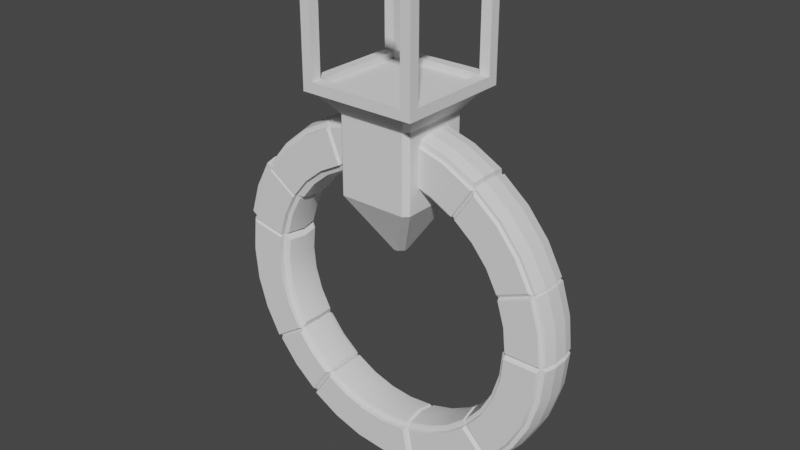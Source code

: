# Source: Lvl2Enemy.blend  (saved by Blender 3.0.42; exported with 4.5.12 LTS)
import bpy
from mathutils import Matrix  # noqa: F401  (used for matrix-valued properties, if any)

bpy.ops.wm.read_factory_settings(use_empty=True)
scene = bpy.context.scene
scene.name = 'Scene'

# ---- collections
col_collection = bpy.data.collections.new('Collection'); scene.collection.children.link(col_collection)

# ---- node groups
ng_auto_smooth = bpy.data.node_groups.new('Auto Smooth', 'GeometryNodeTree')
_s = ng_auto_smooth.interface.new_socket(name='Geometry', in_out='OUTPUT', socket_type='NodeSocketGeometry')
_s = ng_auto_smooth.interface.new_socket(name='Geometry', in_out='INPUT', socket_type='NodeSocketGeometry')
_s = ng_auto_smooth.interface.new_socket(name='Angle', in_out='INPUT', socket_type='NodeSocketFloat')
_s.subtype = 'ANGLE'
_s.min_value = 0.0
_s.max_value = 3.142
ng_auto_smooth.is_modifier = True
_N = ng_auto_smooth.nodes; _L = ng_auto_smooth.links
n0 = _N.new('NodeGroupOutput'); n0.name = 'Group Output'; n0.location = (480, -100)
n1 = _N.new('NodeGroupInput'); n1.name = 'Group Input'; n1.location = (-420, -300)
n2 = _N.new('NodeGroupInput'); n2.name = 'Group Input.001'; n2.location = (-60, -100)
n3 = _N.new('GeometryNodeSetShadeSmooth'); n3.name = 'Set Shade Smooth'; n3.location = (120, -100)
n3.domain = 'EDGE'
n4 = _N.new('GeometryNodeSetShadeSmooth'); n4.name = 'Set Shade Smooth.001'; n4.location = (300, -100)
n5 = _N.new('GeometryNodeInputMeshEdgeAngle'); n5.name = 'Edge Angle'; n5.location = (-420, -220)
n6 = _N.new('GeometryNodeInputEdgeSmooth'); n6.name = 'Is Edge Smooth'; n6.location = (-60, -160)
n7 = _N.new('GeometryNodeInputShadeSmooth'); n7.name = 'Is Face Smooth'; n7.location = (-240, -340)
n8 = _N.new('FunctionNodeBooleanMath'); n8.name = 'Boolean Math'; n8.location = (-60, -220)
n9 = _N.new('FunctionNodeCompare'); n9.name = 'Compare'; n9.location = (-240, -180)
n9.operation = 'LESS_EQUAL'
_L.new(n5.outputs[0], n9.inputs[0])
_L.new(n4.outputs[0], n0.inputs[0])
_L.new(n1.outputs[1], n9.inputs[1])
_L.new(n9.outputs[0], n8.inputs[0])
_L.new(n7.outputs[0], n8.inputs[1])
_L.new(n2.outputs[0], n3.inputs[0])
_L.new(n6.outputs[0], n3.inputs[1])
_L.new(n3.outputs[0], n4.inputs[0])
_L.new(n8.outputs[0], n3.inputs[2])
n0.is_active_output = True

# ---- world
world_world = bpy.data.worlds.new('World'); scene.world = world_world
world_world.use_nodes = True; world_world.node_tree.nodes.clear()
_N = world_world.node_tree.nodes; _L = world_world.node_tree.links
n0 = _N.new('ShaderNodeOutputWorld'); n0.name = 'World Output'; n0.location = (300, 300)
n1 = _N.new('ShaderNodeBackground'); n1.name = 'Background'; n1.location = (10, 300)
n1.inputs[0].default_value = (0.05088, 0.05088, 0.05088, 1.0)
_L.new(n1.outputs[0], n0.inputs[0])
n0.is_active_output = True
world_world.color = (0.05088, 0.05088, 0.05088)
world_world.use_sun_shadow = False
world_world.sun_shadow_jitter_overblur = 0.0

# ---- meshes
me_cube = bpy.data.meshes.new('Cube')
me_cube.from_pydata([(-1.0, -0.8691, -1.0), (-0.8691, -1.0, -1.0), (-0.869, -1.0, 1.0), (-1.0, -0.869, 1.0), (-0.8691, 1.0, -1.0), (-1.0, 0.8691, -1.0), (-1.0, 0.869, 1.0), (-0.869, 1.0, 1.0), (0.8691, -1.0, -1.0), (1.0, -0.8691, -1.0), (1.0, -0.869, 1.0), (0.869, -1.0, 1.0), (1.0, 0.8691, -1.0), (0.8691, 1.0, -1.0), (0.869, 1.0, 1.0), (1.0, 0.869, 1.0), (-1.211, -1.342, 1.429), (-1.342, -1.211, 1.429), (-1.342, 1.211, 1.429), (-1.211, 1.342, 1.429), (1.211, 1.342, 1.429), (1.342, 1.211, 1.429), (1.342, -1.211, 1.429), (1.211, -1.342, 1.429), (-1.263, -1.132, 1.642), (-1.132, -1.263, 1.642), (-1.132, 1.263, 1.642), (-1.263, 1.132, 1.642), (1.263, 1.132, 1.642), (1.132, 1.263, 1.642), (1.132, -1.263, 1.642), (1.263, -1.132, 1.642), (-0.177, 0.04587, -2.472), (-0.04587, 0.177, -2.472), (-0.04587, -0.177, -2.472), (-0.177, -0.04587, -2.472), (0.04587, 0.177, -2.472), (0.177, 0.04587, -2.472), (0.177, -0.04587, -2.472), (0.04587, -0.177, -2.472)], [], [(8, 11, 2, 1), (4, 13, 36, 33), (10, 15, 21, 22), (8, 1, 34, 39), (14, 7, 19, 20), (2, 11, 23, 16), (22, 21, 28, 31), (4, 7, 14, 13), (12, 9, 38, 37), (18, 17, 24, 27), (32, 33, 36, 37, 38, 39, 34, 35), (28, 29, 26, 27, 24, 25, 30, 31), (16, 23, 30, 25), (20, 19, 26, 29), (0, 3, 6, 5), (12, 15, 10, 9), (6, 3, 17, 18), (1, 2, 3, 0), (7, 4, 5, 6), (15, 12, 13, 14), (11, 8, 9, 10), (2, 16, 17, 3), (19, 7, 6, 18), (10, 22, 23, 11), (21, 15, 14, 20), (18, 27, 26, 19), (28, 21, 20, 29), (30, 23, 22, 31), (16, 25, 24, 17), (12, 37, 36, 13), (32, 5, 4, 33), (34, 1, 0, 35), (8, 39, 38, 9), (0, 5, 32, 35)])
_uv = me_cube.uv_layers.new(name='UVMap')
_uv.uv.foreach_set('vector', [0.375, 0.7664, 0.625, 0.7664, 0.625, 0.9836, 0.375, 0.9836, 0.375, 0.2664, 0.375, 0.4836, 0.375, 0.4074, 0.375, 0.3426, 0.625, 0.7336, 0.625, 0.5164, 0.625, 0.5122, 0.625, 0.7378, 0.375, 0.7664, 0.375, 0.9836, 0.375, 0.9074, 0.375, 0.8426, 0.625, 0.4836, 0.625, 0.2664, 0.625, 0.2622, 0.625, 0.4878, 0.625, 0.9836, 0.625, 0.7664, 0.625, 0.7622, 0.625, 0.9878, 0.625, 0.7378, 0.625, 0.5122, 0.625, 0.513, 0.625, 0.737, 0.375, 0.2664, 0.625, 0.2664, 0.625, 0.4836, 0.375, 0.4836, 0.375, 0.5164, 0.375, 0.7336, 0.375, 0.6574, 0.375, 0.5926, 0.625, 0.2378, 0.625, 0.01223, 0.625, 0.01298, 0.625, 0.237, 0.125, 0.5926, 0.2176, 0.5, 0.2824, 0.5, 0.375, 0.5926, 0.375, 0.6574, 0.2824, 0.75, 0.2176, 0.75, 0.125, 0.6574, 0.625, 0.513, 0.638, 0.5, 0.862, 0.5, 0.875, 0.513, 0.875, 0.737, 0.862, 0.75, 0.638, 0.75, 0.625, 0.737, 0.625, 0.9878, 0.625, 0.7622, 0.625, 0.763, 0.625, 0.987, 0.625, 0.4878, 0.625, 0.2622, 0.625, 0.263, 0.625, 0.487, 0.375, 0.01637, 0.625, 0.01638, 0.625, 0.2336, 0.375, 0.2336, 0.375, 0.5164, 0.625, 0.5164, 0.625, 0.7336, 0.375, 0.7336, 0.625, 0.2336, 0.625, 0.01638, 0.625, 0.01223, 0.625, 0.2378, 0.375, 0.0, 0.625, 0.0, 0.625, 0.01638, 0.375, 0.01637, 0.625, 0.2664, 0.375, 0.2664, 0.375, 0.2336, 0.625, 0.2336, 0.625, 0.5164, 0.375, 0.5164, 0.375, 0.4836, 0.625, 0.4836, 0.625, 0.7664, 0.375, 0.7664, 0.375, 0.7336, 0.625, 0.7336, 0.625, 0.0, 0.625, 0.0, 0.625, 0.01223, 0.625, 0.01638, 0.625, 0.2622, 0.625, 0.2664, 0.625, 0.2336, 0.625, 0.2378, 0.625, 0.7336, 0.625, 0.7378, 0.625, 0.7622, 0.625, 0.7664, 0.625, 0.5122, 0.625, 0.5164, 0.625, 0.4836, 0.625, 0.4878, 0.625, 0.2378, 0.625, 0.237, 0.625, 0.263, 0.625, 0.2622, 0.625, 0.513, 0.625, 0.5122, 0.625, 0.4878, 0.625, 0.487, 0.625, 0.763, 0.625, 0.7622, 0.625, 0.7378, 0.625, 0.737, 0.625, 0.0, 0.625, 0.0, 0.625, 0.01298, 0.625, 0.01223, 0.375, 0.5164, 0.375, 0.5926, 0.375, 0.4074, 0.375, 0.4836, 0.375, 0.1574, 0.375, 0.2336, 0.375, 0.2664, 0.375, 0.3426, 0.375, 0.0, 0.375, 0.0, 0.375, 0.01637, 0.375, 0.0926, 0.375, 0.7664, 0.375, 0.8426, 0.375, 0.6574, 0.375, 0.7336, 0.375, 0.01637, 0.375, 0.2336, 0.375, 0.1574, 0.375, 0.0926])
me_cube.use_remesh_fix_poles = True
me_cube.use_remesh_preserve_attributes = False
me_cube.update()
me_circle_001 = bpy.data.meshes.new('Circle.001')
me_circle_001.from_pydata([(-0.2221, 1.117, -0.05127), (-0.4356, 1.052, -0.05127), (-0.6324, 0.9465, -0.05127), (-0.9465, 0.6324, 0.05127), (-0.9465, 0.6324, -0.05127), (-1.117, 0.2221, -0.05127), (-1.138, -4.079e-08, -0.05127), (-1.117, -0.2221, 0.05127), (-1.117, -0.2221, -0.05127), (-1.052, -0.4356, -0.05127), (-0.9465, -0.6324, -0.05127), (-0.805, -0.805, 0.05127), (-0.805, -0.805, -0.05127), (-0.6324, -0.9465, 0.05127), (-0.6324, -0.9465, -0.05127), (-0.4356, -1.052, -0.05127), (-0.2221, -1.117, -0.05127), (9.794e-08, -1.138, -0.05127), (0.2221, -1.117, -0.05127), (0.4356, -1.052, 0.05127), (0.4356, -1.052, -0.05127), (0.6324, -0.9465, -0.05127), (1.052, -0.4356, -0.05127), (1.117, -0.2221, 0.05127), (1.117, -0.2221, -0.05127), (1.138, 1.939e-08, -0.05127), (1.117, 0.2221, -0.05127), (0.4356, 1.052, -0.05127), (-0.958, 0.6623, -0.05109), (-1.002, 0.6458, 0.04738), (-0.9775, -0.6342, 0.05033), (-0.9775, -0.6342, -0.05122), (-1.082, -0.4394, 0.05033), (-1.082, -0.4394, -0.05122), (-1.146, -0.2279, 0.05033), (-1.146, -0.2279, -0.05122), (-1.167, -0.008008, 0.05033), (-1.167, -0.008008, -0.05122), (-1.146, 0.2119, 0.05033), (-1.146, 0.2119, -0.05122), (-0.667, -0.9638, -0.04541), (-0.83, -0.83, -0.04541), (-0.9638, -0.667, -0.04541), (0.2028, -1.141, 0.04815), (0.2028, -1.141, -0.05108), (-0.01212, -1.162, 0.04815), (-0.01212, -1.162, -0.05108), (-0.227, -1.141, 0.04815), (-0.227, -1.141, -0.05108), (-0.4337, -1.079, 0.04815), (-0.4337, -1.079, -0.05108), (-0.6241, -0.9768, 0.04815), (-0.6241, -0.9768, -0.05108), (0.8127, -0.8295, -0.05025), (0.6427, -0.9691, 0.05083), (0.4487, -1.073, 0.05083), (0.4487, -1.073, -0.05025), (1.16, -0.01951, 0.04926), (1.16, -0.01951, -0.05103), (1.076, -0.4455, 0.04926), (1.076, -0.4455, -0.05103), (0.9728, -0.638, 0.04926), (0.8343, -0.8067, 0.04926), (0.8343, -0.8067, -0.05103), (0.8194, 0.8168, 0.05059), (0.961, 0.6443, 0.05059), (0.961, 0.6443, -0.05196), (1.066, 0.4475, 0.05059), (1.066, 0.4475, -0.05196), (-0.2306, 1.159, 0.04817), (-0.2306, 1.159, -0.0482), (-8.941e-10, 1.12, -0.13), (8.941e-10, 0.88, -0.13), (-0.2185, 1.098, -0.13), (-0.1717, 0.8631, -0.13), (-0.4286, 1.035, -0.13), (-0.3368, 0.813, -0.13), (-0.6222, 0.9312, -0.13), (-0.4889, 0.7317, -0.13), (-0.792, 0.792, -0.13), (-0.6223, 0.6223, -0.13), (-0.9312, 0.6222, -0.13), (-0.7317, 0.4889, -0.13), (-1.035, 0.4286, -0.13), (-0.813, 0.3368, -0.13), (-1.098, 0.2185, -0.13), (-0.8631, 0.1717, -0.13), (-1.12, -4.014e-08, -0.13), (-0.88, -4.729e-08, -0.13), (-1.098, -0.2185, -0.13), (-0.8631, -0.1717, -0.13), (-1.035, -0.4286, -0.13), (-0.813, -0.3368, -0.13), (-0.9312, -0.6222, -0.13), (-0.7317, -0.4889, -0.13), (-0.792, -0.792, -0.13), (-0.6223, -0.6223, -0.13), (-0.6222, -0.9312, -0.13), (-0.4889, -0.7317, -0.13), (-0.4286, -1.035, -0.13), (-0.3368, -0.813, -0.13), (-0.2185, -1.098, -0.13), (-0.1717, -0.8631, -0.13), (9.636e-08, -1.12, -0.13), (7.848e-08, -0.88, -0.13), (0.2185, -1.098, -0.13), (0.1717, -0.8631, -0.13), (0.4286, -1.035, -0.13), (0.3368, -0.813, -0.13), (0.6222, -0.9312, -0.13), (0.4889, -0.7317, -0.13), (0.792, -0.792, -0.13), (0.6223, -0.6223, -0.13), (0.9312, -0.6222, -0.13), (0.7317, -0.4889, -0.13), (1.035, -0.4286, -0.13), (0.813, -0.3368, -0.13), (1.098, -0.2185, -0.13), (0.8631, -0.1717, -0.13), (1.12, 1.908e-08, -0.13), (0.88, 4.772e-09, -0.13), (1.098, 0.2185, -0.13), (0.8631, 0.1717, -0.13), (1.035, 0.4286, -0.13), (0.813, 0.3368, -0.13), (0.9312, 0.6222, -0.13), (0.7317, 0.4889, -0.13), (0.792, 0.792, -0.13), (0.6223, 0.6223, -0.13), (0.6222, 0.9312, -0.13), (0.4889, 0.7317, -0.13), (0.4286, 1.035, -0.13), (0.3368, 0.813, -0.13), (0.2185, 1.098, -0.13), (0.1717, 0.8631, -0.13), (9.493e-10, 0.8554, 0.0), (0.4386, 0.6937, 4.593e-10), (-0.3273, 0.7903, 0.0), (-0.1663, 0.8361, -0.1132), (-0.01677, 0.8508, -0.1132), (-0.7112, 0.4752, 0.0), (-0.839, 0.1669, 0.0), (-0.7942, 0.329, -0.1146), (-0.7225, 0.4632, -0.1146), (-0.7045, 0.4511, -4.6e-10), (-0.7112, -0.4752, 0.0), (-0.4752, -0.7112, 0.0), (-0.6081, -0.6081, -0.1181), (-0.7075, -0.4869, -0.1181), (-0.6889, -0.4745, -2.999e-10), (0.1669, -0.839, 0.0), (-0.457, -0.7143, -0.1192), (-0.4444, -0.6956, -1.085e-10), (0.6049, -0.6049, 0.0), (0.3303, -0.7825, -0.1169), (0.1818, -0.8275, -0.1169), (0.1774, -0.8058, -4.628e-11), (0.8554, 7.971e-09, 0.0), (0.594, -0.5794, -2.259e-10), (0.7903, 0.3273, 0.0), (0.8566, 0.01957, -0.1142), (0.835, 0.01957, 1.184e-10), (0.4752, 0.7112, 0.0), (-9.087e-10, 1.138, -0.05127), (-0.805, 0.805, -0.05127), (-1.052, 0.4356, -0.05127), (0.805, -0.805, -0.05127), (0.9465, -0.6324, -0.05127), (1.052, 0.4356, -0.05127), (0.9465, 0.6324, -0.05127), (0.805, 0.805, -0.05127), (0.6324, 0.9465, -0.05127), (0.2221, 1.117, -0.05127), (-0.6436, 0.952, -0.1274), (-0.4559, 1.052, -0.1274), (-0.8082, 0.817, -0.1274), (-0.9432, 0.6524, -0.1274), (-0.8208, 0.8296, -0.05109), (-0.6535, 0.9668, -0.05109), (-0.4627, 1.069, -0.05109), (-1.086, 0.45, -0.1267), (-0.9871, 0.636, -0.1267), (-1.148, 0.2482, -0.1267), (-1.103, 0.4568, -0.05112), (-1.165, 0.2517, -0.05112), (-1.002, 0.6458, -0.05112), (-1.149, -0.008008, -0.1292), (-1.128, 0.2083, -0.1292), (-1.128, -0.2244, -0.1292), (-1.065, -0.4324, -0.1292), (-0.9624, -0.6241, -0.1292), (-0.8177, -0.8177, -0.1198), (-0.9494, -0.6573, -0.1198), (-0.6573, -0.9494, -0.1198), (-0.4269, -1.062, -0.1273), (-0.6142, -0.962, -0.1273), (-0.2235, -1.124, -0.1273), (-0.01212, -1.145, -0.1273), (0.1993, -1.124, -0.1273), (0.4418, -1.056, -0.1279), (0.2347, -1.119, -0.1279), (0.6326, -0.954, -0.1279), (0.7999, -0.8167, -0.1279), (0.6427, -0.9691, -0.05025), (0.2382, -1.137, -0.05025), (0.9578, -0.628, -0.128), (0.8216, -0.794, -0.128), (1.059, -0.4387, -0.128), (1.121, -0.2332, -0.128), (1.142, -0.01951, -0.128), (1.139, -0.2367, -0.05103), (0.9728, -0.638, -0.05103), (1.122, 0.2232, -0.125), (1.143, 0.01397, -0.125), (1.061, 0.4244, -0.125), (1.139, 0.2267, -0.04965), (1.077, 0.4312, -0.04965), (1.16, 0.01397, -0.04965), (0.9457, 0.6341, -0.1307), (1.049, 0.4405, -0.1307), (0.8064, 0.8038, -0.1307), (0.6367, 0.9431, -0.1307), (0.8194, 0.8168, -0.05196), (0.6469, 0.9584, -0.05196), (0.4342, 1.071, -0.1261), (0.619, 0.9719, -0.1261), (0.2338, 1.131, -0.1261), (0.02527, 1.152, -0.1261), (0.2372, 1.149, -0.051), (0.02527, 1.17, -0.051), (0.441, 1.087, -0.051), (0.6288, 0.9865, -0.051), (-0.2272, 1.142, -0.1222), (-0.02184, 1.162, -0.1222), (-0.4246, 1.082, -0.1222), (-0.4312, 1.098, -0.0482), (-0.02184, 1.18, -0.0482), (-8.941e-10, 1.12, 0.13), (8.941e-10, 0.88, 0.13), (-0.2185, 1.098, 0.13), (-0.1717, 0.8631, 0.13), (-0.4286, 1.035, 0.13), (-0.3368, 0.813, 0.13), (-0.6222, 0.9312, 0.13), (-0.4889, 0.7317, 0.13), (-0.792, 0.792, 0.13), (-0.6223, 0.6223, 0.13), (-0.9312, 0.6222, 0.13), (-0.7317, 0.4889, 0.13), (-1.035, 0.4286, 0.13), (-0.813, 0.3368, 0.13), (-1.098, 0.2185, 0.13), (-0.8631, 0.1717, 0.13), (-1.12, -4.014e-08, 0.13), (-0.88, -4.729e-08, 0.13), (-1.098, -0.2185, 0.13), (-0.8631, -0.1717, 0.13), (-1.035, -0.4286, 0.13), (-0.813, -0.3368, 0.13), (-0.9312, -0.6222, 0.13), (-0.7317, -0.4889, 0.13), (-0.792, -0.792, 0.13), (-0.6223, -0.6223, 0.13), (-0.6222, -0.9312, 0.13), (-0.4889, -0.7317, 0.13), (-0.4286, -1.035, 0.13), (-0.3368, -0.813, 0.13), (-0.2185, -1.098, 0.13), (-0.1717, -0.8631, 0.13), (9.636e-08, -1.12, 0.13), (7.848e-08, -0.88, 0.13), (0.2185, -1.098, 0.13), (0.1717, -0.8631, 0.13), (0.4286, -1.035, 0.13), (0.3368, -0.813, 0.13), (0.6222, -0.9312, 0.13), (0.4889, -0.7317, 0.13), (0.792, -0.792, 0.13), (0.6223, -0.6223, 0.13), (0.9312, -0.6222, 0.13), (0.7317, -0.4889, 0.13), (1.035, -0.4286, 0.13), (0.813, -0.3368, 0.13), (1.098, -0.2185, 0.13), (0.8631, -0.1717, 0.13), (1.12, 1.908e-08, 0.13), (0.88, 4.772e-09, 0.13), (1.098, 0.2185, 0.13), (0.8631, 0.1717, 0.13), (1.035, 0.4286, 0.13), (0.813, 0.3368, 0.13), (0.9312, 0.6222, 0.13), (0.7317, 0.4889, 0.13), (0.792, 0.792, 0.13), (0.6223, 0.6223, 0.13), (0.6222, 0.9312, 0.13), (0.4889, 0.7317, 0.13), (0.4286, 1.035, 0.13), (0.3368, 0.813, 0.13), (0.2185, 1.098, 0.13), (0.1717, 0.8631, 0.13), (-9.087e-10, 1.138, 0.05127), (-0.2221, 1.117, 0.05127), (-0.4356, 1.052, 0.05127), (-0.6324, 0.9465, 0.05127), (-0.805, 0.805, 0.05127), (-1.052, 0.4356, 0.05127), (-1.117, 0.2221, 0.05127), (-1.138, -4.079e-08, 0.05127), (-1.052, -0.4356, 0.05127), (-0.9465, -0.6324, 0.05127), (-0.4356, -1.052, 0.05127), (-0.2221, -1.117, 0.05127), (9.794e-08, -1.138, 0.05127), (0.2221, -1.117, 0.05127), (0.6324, -0.9465, 0.05127), (0.805, -0.805, 0.05127), (0.9465, -0.6324, 0.05127), (1.052, -0.4356, 0.05127), (1.138, 1.939e-08, 0.05127), (1.117, 0.2221, 0.05127), (1.052, 0.4356, 0.05127), (0.9465, 0.6324, 0.05127), (0.805, 0.805, 0.05127), (0.6324, 0.9465, 0.05127), (0.4356, 1.052, 0.05127), (0.2221, 1.117, 0.05127), (-0.6436, 0.952, 0.1274), (-0.4559, 1.052, 0.1274), (-0.8082, 0.817, 0.1274), (-0.9432, 0.6524, 0.1274), (-0.8208, 0.8296, 0.05109), (-0.958, 0.6623, 0.05109), (-0.6535, 0.9668, 0.05109), (-0.4627, 1.069, 0.05109), (-1.086, 0.45, 0.1267), (-0.9871, 0.636, 0.1267), (-1.148, 0.2482, 0.1267), (-1.103, 0.4568, 0.05112), (-1.165, 0.2517, 0.05112), (-1.149, -0.008008, 0.1292), (-1.128, 0.2083, 0.1292), (-1.128, -0.2244, 0.1292), (-1.065, -0.4324, 0.1292), (-0.9624, -0.6241, 0.1292), (-0.8177, -0.8177, 0.1198), (-0.9494, -0.6573, 0.1198), (-0.6573, -0.9494, 0.1198), (-0.83, -0.83, 0.04541), (-0.667, -0.9638, 0.04541), (-0.9638, -0.667, 0.04541), (-0.4269, -1.062, 0.1273), (-0.6142, -0.962, 0.1273), (-0.2235, -1.124, 0.1273), (-0.01212, -1.145, 0.1273), (0.1993, -1.124, 0.1273), (0.4418, -1.056, 0.1279), (0.2347, -1.119, 0.1279), (0.6326, -0.954, 0.1279), (0.7999, -0.8167, 0.1279), (0.8127, -0.8295, 0.05025), (0.2382, -1.137, 0.05025), (0.9578, -0.628, 0.128), (0.8216, -0.794, 0.128), (1.059, -0.4387, 0.128), (1.121, -0.2332, 0.128), (1.142, -0.01951, 0.128), (1.139, -0.2367, 0.05103), (1.122, 0.2232, 0.125), (1.143, 0.01397, 0.125), (1.061, 0.4244, 0.125), (1.139, 0.2267, 0.04965), (1.077, 0.4312, 0.04965), (1.16, 0.01397, 0.04965), (0.9457, 0.6341, 0.1307), (1.049, 0.4405, 0.1307), (0.8064, 0.8038, 0.1307), (0.6367, 0.9431, 0.1307), (0.6469, 0.9584, 0.05196), (0.4342, 1.071, 0.1261), (0.619, 0.9719, 0.1261), (0.2338, 1.131, 0.1261), (0.02527, 1.152, 0.1261), (0.2372, 1.149, 0.051), (0.02527, 1.17, 0.051), (0.441, 1.087, 0.051), (0.6288, 0.9865, 0.051), (-0.2272, 1.142, 0.1222), (-0.02184, 1.162, 0.1222), (-0.4246, 1.082, 0.1222), (-0.4312, 1.098, 0.0482), (-0.02184, 1.18, 0.0482), (-0.3598, 0.8082, -0.1497), (-0.4441, 1.012, -0.1497), (-0.622, 0.9168, -0.1497), (-0.4995, 0.7336, -0.1497), (-0.7779, 0.7889, -0.1497), (-0.622, 0.633, -0.1497), (-0.9058, 0.633, -0.1497), (-0.7225, 0.5105, -0.1497), (-0.7433, 0.4817, -0.1511), (-0.93, 0.6065, -0.1511), (-1.027, 0.4253, -0.1511), (-0.8194, 0.3394, -0.1511), (-1.086, 0.2288, -0.1511), (-0.8663, 0.185, -0.1511), (-0.8658, 0.1594, -0.147), (-1.093, 0.2046, -0.147), (-1.114, -0.006422, -0.147), (-0.8822, -0.006422, -0.147), (-1.093, -0.2174, -0.147), (-0.8658, -0.1722, -0.147), (-1.032, -0.4204, -0.147), (-0.8175, -0.3317, -0.147), (-0.9317, -0.6074, -0.147), (-0.7389, -0.4786, -0.147), (-0.8662, 0.1579, 0.1626), (-1.093, 0.2029, 0.1626), (-1.113, -0.007202, 0.1626), (-0.8824, -0.007202, 0.1626), (-1.093, -0.2173, 0.1626), (-0.8662, -0.1723, 0.1626), (-1.031, -0.4194, 0.1626), (-0.818, -0.331, 0.1626), (-0.9317, -0.6056, 0.1626), (-0.7398, -0.4773, 0.1626), (-0.7394, 0.4842, 0.1576), (-0.9304, 0.6118, 0.1576), (-1.03, 0.4264, 0.1576), (-0.8172, 0.3385, 0.1576), (-1.091, 0.2253, 0.1576), (-0.8652, 0.1805, 0.1576), (-0.347, 0.8109, 0.1569), (-0.4355, 1.025, 0.1569), (-0.6221, 0.9248, 0.1569), (-0.4936, 0.7325, 0.1569), (-0.7857, 0.7906, 0.1569), (-0.6221, 0.6271, 0.1569), (-0.9199, 0.6271, 0.1569), (-0.7276, 0.4986, 0.1569), (-0.2161, 1.087, 0.1532), (-0.01758, 1.106, 0.1532), (-0.01758, 0.8881, 0.1532), (-0.1736, 0.8727, 0.1532), (-0.4071, 1.029, 0.1532), (-0.3236, 0.8272, 0.1532), (0.007383, 1.115, 0.1485), (0.007383, 0.8814, 0.1485), (0.4835, 0.737, 0.1485), (0.6134, 0.9313, 0.1485), (0.4248, 1.032, 0.1485), (0.3354, 0.8162, 0.1485), (0.2202, 1.094, 0.1485), (0.1746, 0.8649, 0.1485), (0.02471, 1.104, -0.152), (0.02471, 0.8847, -0.152), (0.471, 0.7493, -0.152), (0.5927, 0.9315, -0.152), (0.4159, 1.026, -0.152), (0.3321, 0.8236, -0.152), (0.2242, 1.084, -0.152), (0.1814, 0.8693, -0.152), (-0.2168, 1.09, -0.1486), (-0.01263, 1.11, -0.1486), (-0.01263, 0.8858, -0.1486), (-0.1731, 0.87, -0.1486), (-0.4131, 1.03, -0.1486), (-0.3273, 0.8232, -0.1486), (0.8069, 0.3665, -0.1511), (1.005, 0.4486, -0.1511), (0.9127, 0.6219, -0.1511), (0.7341, 0.5026, -0.1511), (0.788, 0.7738, -0.1511), (0.6362, 0.6219, -0.1511), (0.6361, 0.8984, -0.1511), (0.5168, 0.7199, -0.1511), (0.8903, 0.02254, -0.1555), (1.102, 0.02254, -0.1555), (1.083, 0.2155, -0.1555), (0.8754, 0.1741, -0.1555), (1.027, 0.401, -0.1555), (0.8312, 0.3199, -0.1555), (0.6338, -0.6112, -0.1693), (0.7962, -0.7735, -0.1693), (0.9294, -0.6112, -0.1693), (0.7385, -0.4837, -0.1693), (1.028, -0.426, -0.1693), (0.8163, -0.3381, -0.1693), (1.089, -0.225, -0.1693), (0.8642, -0.1802, -0.1693), (1.11, -0.01599, -0.1693), (0.8804, -0.01599, -0.1693), (0.1991, -0.8629, -0.1615), (0.2415, -1.076, -0.1615), (0.4316, -1.018, -0.1615), (0.3485, -0.8176, -0.1615), (0.6068, -0.9246, -0.1615), (0.4862, -0.744, -0.1615), (0.7604, -0.7985, -0.1615), (0.6069, -0.6449, -0.1615), (-0.4667, -0.7473, -0.1467), (-0.5902, -0.9321, -0.1467), (-0.4108, -1.028, -0.1467), (-0.3258, -0.8226, -0.1467), (-0.2162, -1.087, -0.1467), (-0.1729, -0.869, -0.1467), (-0.01385, -1.107, -0.1467), (-0.01385, -0.8847, -0.1467), (0.1885, -1.087, -0.1467), (0.1452, -0.869, -0.1467), (-0.7292, -0.5041, -0.1511), (-0.9143, -0.6278, -0.1511), (-0.7851, -0.7851, -0.1511), (-0.6278, -0.6278, -0.1511), (-0.6278, -0.9143, -0.1511), (-0.5041, -0.7292, -0.1511), (-0.7283, -0.5099, 0.1592), (-0.9079, -0.6298, 0.1592), (-0.7825, -0.7825, 0.1592), (-0.6299, -0.6299, 0.1592), (-0.6298, -0.9079, 0.1592), (-0.5099, -0.7283, 0.1592), (-0.4736, -0.7424, 0.1648), (-0.6002, -0.9319, 0.1648), (-0.4164, -1.03, 0.1648), (-0.3292, -0.8196, 0.1648), (-0.2169, -1.091, 0.1648), (-0.1725, -0.8672, 0.1648), (-0.009504, -1.111, 0.1648), (-0.009504, -0.8832, 0.1648), (0.1979, -1.091, 0.1648), (0.1535, -0.8672, 0.1648), (0.1964, -0.8629, 0.1527), (0.2392, -1.078, 0.1527), (0.4313, -1.02, 0.1527), (0.3473, -0.8171, 0.1527), (0.6084, -0.9252, 0.1527), (0.4864, -0.7427, 0.1527), (0.7636, -0.7979, 0.1527), (0.6084, -0.6427, 0.1527), (0.6424, -0.603, 0.1574), (0.7993, -0.7599, 0.1574), (0.928, -0.603, 0.1574), (0.7436, -0.4798, 0.1574), (1.024, -0.424, 0.1574), (0.8187, -0.3391, 0.1574), (1.083, -0.2298, 0.1574), (0.865, -0.1866, 0.1574), (1.102, -0.02788, 0.1574), (0.8807, -0.02788, 0.1574), (0.8851, 0.01118, 0.1533), (1.111, 0.01118, 0.1533), (1.091, 0.217, 0.1533), (0.8692, 0.1729, 0.1533), (1.031, 0.4149, 0.1533), (0.822, 0.3284, 0.1533), (0.8082, 0.3599, 0.148), (1.012, 0.4442, 0.148), (0.9168, 0.622, 0.148), (0.7336, 0.4996, 0.148), (0.7889, 0.7778, 0.148), (0.6331, 0.622, 0.148), (0.6331, 0.9057, 0.148), (0.5106, 0.7225, 0.148), (-0.8058, 0.1298, 6.531e-10), (-0.8268, 0.134, -0.113), (-0.8415, -0.01523, -0.113), (-0.8201, -0.01523, 6.531e-10), (-0.8268, -0.1645, -0.113), (-0.8058, -0.1603, 6.531e-10), (-0.7832, -0.308, -0.113), (-0.7635, -0.2998, 6.531e-10), (-0.7126, -0.4402, -0.113), (-0.6948, -0.4283, 6.531e-10), (-0.8268, 0.134, 0.113), (-0.8415, -0.01523, 0.113), (-0.8268, -0.1645, 0.113), (-0.7832, -0.308, 0.113), (-0.7126, -0.4402, 0.113), (-0.7742, 0.3207, -4.6e-10), (-0.8384, 0.1834, -0.1146), (-0.8171, 0.1792, -4.6e-10), (-0.7225, 0.4632, 0.1146), (-0.7942, 0.329, 0.1146), (-0.8384, 0.1834, 0.1146), (-0.3329, 0.7501, 3.154e-11), (-0.3412, 0.7701, -0.1144), (-0.4751, 0.6985, -0.1144), (-0.463, 0.6805, 3.154e-11), (-0.5924, 0.6022, -0.1144), (-0.5771, 0.5869, 3.154e-11), (-0.6887, 0.4849, -0.1144), (-0.6707, 0.4728, 3.153e-11), (-0.3412, 0.7701, 0.1144), (-0.4751, 0.6985, 0.1144), (-0.5924, 0.6022, 0.1144), (-0.6887, 0.4849, 0.1144), (-0.1621, 0.8151, 2.295e-10), (-0.3101, 0.7925, -0.1132), (-0.3019, 0.7727, 2.295e-10), (-0.01677, 0.8294, 2.295e-10), (-0.01677, 0.8508, 0.1132), (-0.1663, 0.8361, 0.1132), (-0.3101, 0.7925, 0.1132), (0.4506, 0.7117, -0.1143), (0.3168, 0.7832, -0.1143), (0.3085, 0.7632, 4.593e-10), (0.1717, 0.8272, -0.1143), (0.1675, 0.806, 4.593e-10), (0.02075, 0.8421, -0.1143), (0.02075, 0.8205, 4.593e-10), (0.4506, 0.7117, 0.1143), (0.3168, 0.7832, 0.1143), (0.1717, 0.8272, 0.1143), (0.02075, 0.8421, 0.1143), (0.7628, 0.3337, 2.5e-10), (0.7835, 0.3423, -0.1183), (0.7095, 0.4807, -0.1183), (0.6909, 0.4683, 2.5e-10), (0.6099, 0.6021, -0.1183), (0.5941, 0.5862, 2.5e-10), (0.4885, 0.7017, -0.1183), (0.4761, 0.683, 2.5e-10), (0.7835, 0.3423, 0.1183), (0.7095, 0.4807, 0.1183), (0.6099, 0.6021, 0.1183), (0.4885, 0.7017, 0.1183), (0.8418, 0.1703, -0.1142), (0.8206, 0.1661, 1.184e-10), (0.7978, 0.3153, -0.1142), (0.7779, 0.3071, 1.184e-10), (0.8566, 0.01957, 0.1142), (0.8418, 0.1703, 0.1142), (0.7978, 0.3153, 0.1142), (0.6104, -0.5957, -0.1223), (0.7133, -0.4703, -0.1223), (0.6941, -0.4574, -2.259e-10), (0.7898, -0.3272, -0.1223), (0.7684, -0.3183, -2.259e-10), (0.8369, -0.1719, -0.1223), (0.8142, -0.1673, -2.259e-10), (0.8528, -0.01036, -0.1223), (0.8297, -0.01036, -2.259e-10), (0.6104, -0.5957, 0.1223), (0.7133, -0.4703, 0.1223), (0.7898, -0.3272, 0.1223), (0.8369, -0.1719, 0.1223), (0.8528, -0.01036, 0.1223), (0.3218, -0.762, -4.628e-11), (0.4671, -0.7093, -0.1169), (0.4548, -0.6909, -4.628e-11), (0.5871, -0.6109, -0.1169), (0.5714, -0.5952, -4.628e-11), (0.1818, -0.8275, 0.1169), (0.3303, -0.7825, 0.1169), (0.4671, -0.7093, 0.1169), (0.5871, -0.6109, 0.1169), (-0.3175, -0.7889, -0.1192), (-0.3088, -0.768, -1.086e-10), (-0.1661, -0.8348, -0.1192), (-0.1617, -0.8127, -1.086e-10), (-0.008607, -0.8503, -0.1192), (-0.008607, -0.8278, -1.086e-10), (0.1488, -0.8348, -0.1192), (0.1444, -0.8127, -1.086e-10), (-0.457, -0.7143, 0.1192), (-0.3175, -0.7889, 0.1192), (-0.1661, -0.8348, 0.1192), (-0.008607, -0.8503, 0.1192), (0.1488, -0.8348, 0.1192), (-0.5923, -0.5923, -2.999e-10), (-0.4869, -0.7075, -0.1181), (-0.4745, -0.6889, -2.999e-10), (-0.7075, -0.4869, 0.1181), (-0.6081, -0.6081, 0.1181), (-0.4869, -0.7075, 0.1181)], [], [(27, 172, 228, 230), (322, 321, 67, 65), (323, 322, 65, 64), (22, 24, 210, 60), (167, 22, 60, 211), (166, 167, 211, 63), (21, 166, 53, 203), (315, 19, 55, 54), (18, 20, 56, 204), (17, 18, 44, 46), (311, 13, 51, 49), (16, 17, 46, 48), (11, 310, 350, 348), (8, 9, 33, 35), (6, 8, 35, 37), (5, 6, 37, 39), (4, 165, 183, 185), (164, 4, 28, 177), (1, 2, 178, 179), (163, 0, 70, 236), (303, 302, 69, 390), (2, 164, 177, 178), (3, 305, 331, 332), (306, 3, 29, 338), (165, 5, 184, 183), (308, 307, 38, 36), (9, 10, 31, 33), (7, 308, 36, 34), (309, 7, 34, 32), (310, 309, 32, 30), (12, 14, 40, 41), (10, 12, 41, 42), (13, 11, 348, 349), (312, 311, 49, 47), (313, 312, 47, 45), (314, 313, 45, 43), (14, 15, 50, 52), (15, 16, 48, 50), (19, 314, 361, 55), (20, 21, 203, 56), (316, 315, 54, 360), (317, 316, 62, 61), (24, 25, 58, 210), (318, 317, 61, 59), (23, 318, 59, 367), (319, 23, 367, 57), (26, 168, 216, 215), (25, 26, 215, 217), (169, 170, 222, 66), (324, 323, 64, 378), (168, 169, 66, 68), (171, 27, 230, 231), (0, 1, 235, 70), (302, 301, 391, 69), (75, 73, 462, 466), (76, 75, 466, 467), (75, 76, 392, 393), (80, 82, 399, 397), (77, 75, 393, 394), (85, 83, 402, 404), (86, 85, 404, 405), (86, 88, 409, 406), (89, 87, 408, 410), (94, 93, 414, 415), (87, 85, 407, 408), (94, 96, 513, 510), (96, 98, 515, 513), (104, 106, 509, 507), (102, 104, 507, 505), (105, 103, 506, 508), (100, 102, 505, 503), (111, 109, 496, 498), (112, 111, 498, 499), (106, 108, 495, 492), (114, 116, 487, 485), (111, 112, 482, 483), (117, 115, 486, 488), (112, 114, 485, 482), (123, 121, 478, 480), (124, 123, 480, 481), (123, 124, 468, 469), (128, 130, 475, 473), (125, 123, 469, 470), (129, 130, 456, 457), (134, 72, 455, 461), (131, 129, 457, 458), (131, 133, 226, 224), (168, 123, 219, 68), (127, 129, 221, 220), (171, 170, 222, 223), (119, 121, 212, 213), (113, 115, 207, 205), (111, 113, 205, 206), (119, 25, 58, 209), (107, 109, 201, 199), (97, 99, 194, 195), (14, 97, 195, 52), (95, 97, 193, 191), (87, 89, 188, 186), (85, 87, 186, 187), (4, 81, 181, 185), (85, 5, 184, 182), (77, 79, 175, 173), (79, 81, 176, 175), (73, 75, 234, 232), (71, 73, 232, 233), (72, 134, 607, 609), (162, 296, 611, 136), (134, 132, 605, 607), (159, 290, 623, 615), (128, 126, 617, 619), (294, 296, 626, 625), (157, 286, 631, 161), (286, 288, 632, 631), (284, 286, 647, 646), (153, 278, 643, 158), (116, 114, 635, 637), (282, 284, 646, 645), (110, 108, 154, 649), (108, 106, 155, 154), (274, 276, 655, 654), (264, 266, 666, 665), (106, 104, 661, 663), (98, 146, 152, 151), (104, 102, 659, 661), (262, 264, 675, 674), (264, 146, 672, 675), (90, 88, 566, 568), (256, 258, 577, 576), (145, 94, 572, 573), (254, 256, 576, 575), (250, 252, 584, 583), (252, 141, 581, 584), (246, 248, 596, 595), (78, 76, 586, 587), (244, 246, 595, 594), (238, 240, 602, 601), (240, 242, 603, 602), (171, 129, 225, 231), (177, 175, 176, 28), (178, 173, 175, 177), (179, 174, 173, 178), (81, 4, 28, 176), (75, 77, 173, 174), (1, 75, 174, 179), (183, 180, 182, 184), (185, 181, 180, 183), (83, 85, 182, 180), (81, 83, 180, 181), (33, 189, 190, 31), (35, 188, 189, 33), (37, 186, 188, 35), (39, 187, 186, 37), (5, 85, 187, 39), (89, 91, 189, 188), (93, 10, 31, 190), (91, 93, 190, 189), (41, 191, 193, 40), (42, 192, 191, 41), (93, 95, 191, 192), (97, 14, 40, 193), (10, 93, 192, 42), (46, 197, 198, 44), (48, 196, 197, 46), (50, 194, 196, 48), (52, 195, 194, 50), (105, 18, 44, 198), (99, 101, 196, 194), (101, 103, 197, 196), (103, 105, 198, 197), (203, 201, 202, 53), (56, 199, 201, 203), (204, 200, 199, 56), (105, 107, 199, 200), (18, 105, 200, 204), (111, 166, 53, 202), (109, 111, 202, 201), (210, 208, 209, 58), (60, 207, 208, 210), (211, 205, 207, 60), (63, 206, 205, 211), (115, 117, 208, 207), (117, 119, 209, 208), (166, 111, 206, 63), (215, 212, 214, 216), (217, 213, 212, 215), (123, 168, 216, 214), (25, 119, 213, 217), (121, 123, 214, 212), (222, 220, 221, 223), (66, 218, 220, 222), (68, 219, 218, 66), (125, 127, 220, 218), (123, 125, 218, 219), (129, 171, 223, 221), (230, 224, 226, 228), (231, 225, 224, 230), (228, 226, 227, 229), (129, 131, 224, 225), (71, 163, 229, 227), (163, 172, 228, 229), (133, 71, 227, 226), (70, 232, 234, 235), (236, 233, 232, 70), (75, 1, 235, 234), (163, 71, 233, 236), (240, 238, 442, 443), (242, 240, 443, 445), (245, 247, 438, 436), (247, 248, 439, 438), (244, 242, 432, 435), (248, 247, 427, 426), (247, 249, 428, 427), (255, 257, 422, 420), (254, 252, 416, 419), (253, 255, 420, 418), (259, 260, 425, 424), (261, 263, 520, 518), (263, 264, 521, 520), (271, 272, 531, 530), (263, 265, 524, 523), (272, 270, 529, 531), (270, 268, 527, 529), (278, 276, 537, 539), (271, 273, 534, 533), (273, 275, 536, 534), (284, 282, 545, 547), (283, 285, 548, 546), (282, 280, 543, 545), (278, 277, 541, 540), (290, 288, 553, 555), (286, 285, 551, 550), (293, 295, 562, 560), (295, 296, 563, 562), (292, 290, 556, 559), (297, 299, 452, 450), (299, 237, 446, 452), (298, 296, 448, 451), (326, 383, 385, 325), (297, 379, 381, 299), (321, 67, 375, 289), (293, 376, 377, 295), (321, 372, 371, 320), (285, 369, 368, 287), (279, 362, 364, 281), (277, 363, 362, 279), (285, 366, 57, 319), (273, 356, 358, 275), (263, 352, 351, 265), (13, 51, 352, 263), (261, 345, 347, 263), (253, 340, 342, 255), (251, 341, 340, 253), (3, 29, 336, 247), (251, 337, 339, 307), (243, 327, 329, 245), (304, 333, 334, 303), (245, 329, 330, 247), (239, 387, 389, 241), (237, 388, 387, 239), (300, 238, 614, 613), (298, 300, 613, 612), (132, 130, 604, 605), (126, 124, 616, 617), (292, 294, 625, 624), (162, 130, 621, 622), (288, 290, 633, 632), (290, 159, 630, 633), (157, 120, 641, 642), (114, 112, 634, 635), (280, 282, 645, 644), (286, 157, 642, 647), (153, 112, 651, 652), (272, 274, 654, 653), (278, 153, 652, 656), (270, 272, 669, 668), (146, 264, 665, 152), (102, 100, 657, 659), (268, 270, 668, 667), (94, 145, 149, 148), (96, 94, 148, 147), (88, 86, 565, 566), (260, 145, 573, 578), (252, 254, 575, 574), (94, 92, 570, 572), (82, 140, 144, 143), (84, 82, 143, 142), (140, 82, 591, 592), (242, 244, 594, 593), (248, 140, 592, 596), (135, 238, 601, 600), (242, 137, 599, 603), (324, 386, 380, 295), (331, 332, 330, 329), (333, 331, 329, 327), (334, 333, 327, 328), (247, 330, 332, 3), (241, 328, 327, 243), (305, 331, 333, 304), (303, 334, 328, 241), (338, 339, 337, 335), (29, 338, 335, 336), (307, 339, 338, 306), (249, 335, 337, 251), (247, 336, 335, 249), (32, 30, 344, 343), (34, 32, 343, 342), (36, 34, 342, 340), (38, 36, 340, 341), (307, 38, 341, 251), (255, 342, 343, 257), (259, 344, 30, 310), (257, 343, 344, 259), (348, 349, 347, 345), (350, 348, 345, 346), (259, 346, 345, 261), (263, 347, 349, 13), (310, 350, 346, 259), (45, 43, 355, 354), (47, 45, 354, 353), (49, 47, 353, 351), (51, 49, 351, 352), (271, 355, 43, 314), (265, 351, 353, 267), (267, 353, 354, 269), (269, 354, 355, 271), (54, 360, 359, 358), (55, 54, 358, 356), (361, 55, 356, 357), (271, 357, 356, 273), (314, 361, 357, 271), (277, 359, 360, 316), (275, 358, 359, 277), (367, 57, 366, 365), (59, 367, 365, 364), (61, 59, 364, 362), (62, 61, 362, 363), (281, 364, 365, 283), (283, 365, 366, 285), (316, 62, 363, 277), (371, 372, 370, 368), (373, 371, 368, 369), (289, 370, 372, 321), (319, 373, 369, 285), (287, 368, 370, 289), (320, 371, 373, 319), (64, 378, 377, 376), (65, 64, 376, 374), (67, 65, 374, 375), (291, 374, 376, 293), (289, 375, 374, 291), (295, 377, 378, 324), (385, 383, 381, 379), (386, 385, 379, 380), (383, 384, 382, 381), (295, 380, 379, 297), (325, 385, 386, 324), (237, 382, 384, 301), (301, 384, 383, 326), (299, 381, 382, 237), (69, 390, 389, 387), (391, 69, 387, 388), (241, 389, 390, 303), (301, 391, 388, 237), (393, 392, 395, 394), (394, 395, 397, 396), (396, 397, 399, 398), (78, 80, 397, 395), (76, 78, 395, 392), (82, 81, 398, 399), (81, 79, 396, 398), (79, 77, 394, 396), (401, 400, 403, 402), (402, 403, 405, 404), (83, 81, 401, 402), (81, 82, 400, 401), (84, 86, 405, 403), (82, 84, 403, 400), (407, 406, 409, 408), (408, 409, 411, 410), (410, 411, 413, 412), (412, 413, 415, 414), (91, 89, 410, 412), (85, 86, 406, 407), (88, 90, 411, 409), (93, 91, 412, 414), (90, 92, 413, 411), (92, 94, 415, 413), (417, 418, 419, 416), (418, 420, 421, 419), (420, 422, 423, 421), (422, 424, 425, 423), (252, 251, 417, 416), (256, 254, 419, 421), (257, 259, 424, 422), (258, 256, 421, 423), (260, 258, 423, 425), (251, 253, 418, 417), (427, 428, 429, 426), (428, 430, 431, 429), (252, 250, 429, 431), (250, 248, 426, 429), (251, 252, 431, 430), (249, 251, 430, 428), (433, 434, 435, 432), (434, 436, 437, 435), (436, 438, 439, 437), (243, 245, 436, 434), (241, 243, 434, 433), (248, 246, 437, 439), (242, 241, 433, 432), (246, 244, 435, 437), (441, 440, 443, 442), (440, 444, 445, 443), (237, 239, 440, 441), (241, 242, 445, 444), (239, 241, 444, 440), (238, 237, 441, 442), (449, 450, 451, 448), (450, 452, 453, 451), (452, 446, 447, 453), (295, 297, 450, 449), (238, 300, 453, 447), (296, 295, 449, 448), (300, 298, 451, 453), (237, 238, 447, 446), (457, 456, 459, 458), (458, 459, 461, 460), (460, 461, 455, 454), (132, 134, 461, 459), (72, 71, 454, 455), (130, 132, 459, 456), (71, 133, 460, 454), (133, 131, 458, 460), (463, 464, 465, 462), (462, 465, 467, 466), (71, 72, 464, 463), (74, 76, 467, 465), (72, 74, 465, 464), (73, 71, 463, 462), (469, 468, 471, 470), (470, 471, 473, 472), (472, 473, 475, 474), (126, 128, 473, 471), (124, 126, 471, 468), (130, 129, 474, 475), (129, 127, 472, 474), (127, 125, 470, 472), (477, 476, 479, 478), (478, 479, 481, 480), (121, 119, 477, 478), (119, 120, 476, 477), (122, 124, 481, 479), (120, 122, 479, 476), (483, 482, 485, 484), (484, 485, 487, 486), (486, 487, 489, 488), (488, 489, 491, 490), (119, 117, 488, 490), (116, 118, 489, 487), (118, 120, 491, 489), (113, 111, 483, 484), (120, 119, 490, 491), (115, 113, 484, 486), (493, 492, 495, 494), (494, 495, 497, 496), (496, 497, 499, 498), (109, 107, 494, 496), (107, 105, 493, 494), (110, 112, 499, 497), (105, 106, 492, 493), (108, 110, 497, 495), (501, 500, 503, 502), (502, 503, 505, 504), (504, 505, 507, 506), (506, 507, 509, 508), (99, 97, 501, 502), (106, 105, 508, 509), (101, 99, 502, 504), (98, 100, 503, 500), (103, 101, 504, 506), (97, 98, 500, 501), (511, 510, 513, 512), (512, 513, 515, 514), (98, 97, 514, 515), (97, 95, 512, 514), (95, 93, 511, 512), (93, 94, 510, 511), (517, 518, 519, 516), (518, 520, 521, 519), (259, 261, 518, 517), (260, 259, 517, 516), (264, 262, 519, 521), (262, 260, 516, 519), (523, 524, 525, 522), (524, 526, 527, 525), (526, 528, 529, 527), (528, 530, 531, 529), (265, 267, 526, 524), (266, 264, 522, 525), (267, 269, 528, 526), (264, 263, 523, 522), (268, 266, 525, 527), (269, 271, 530, 528), (533, 534, 535, 532), (534, 536, 537, 535), (536, 538, 539, 537), (272, 271, 533, 532), (276, 274, 535, 537), (274, 272, 532, 535), (277, 278, 539, 538), (275, 277, 538, 536), (541, 542, 543, 540), (542, 544, 545, 543), (544, 546, 547, 545), (546, 548, 549, 547), (286, 284, 547, 549), (277, 279, 542, 541), (285, 286, 549, 548), (279, 281, 544, 542), (280, 278, 540, 543), (281, 283, 546, 544), (551, 552, 553, 550), (552, 554, 555, 553), (288, 286, 550, 553), (289, 290, 555, 554), (287, 289, 554, 552), (285, 287, 552, 551), (557, 558, 559, 556), (558, 560, 561, 559), (560, 562, 563, 561), (291, 293, 560, 558), (289, 291, 558, 557), (296, 294, 561, 563), (290, 289, 557, 556), (294, 292, 559, 561), (570, 571, 573, 572), (568, 569, 571, 570), (566, 567, 569, 568), (565, 564, 567, 566), (577, 578, 573, 571), (576, 577, 571, 569), (575, 576, 569, 567), (574, 575, 567, 564), (141, 252, 574, 564), (258, 260, 578, 577), (92, 90, 568, 570), (86, 141, 564, 565), (142, 579, 581, 580), (143, 144, 579, 142), (583, 584, 581, 579), (582, 583, 579, 144), (248, 250, 583, 582), (140, 248, 582, 144), (141, 86, 580, 581), (86, 84, 142, 580), (589, 590, 592, 591), (587, 588, 590, 589), (586, 585, 588, 587), (595, 596, 592, 590), (594, 595, 590, 588), (593, 594, 588, 585), (80, 78, 587, 589), (137, 242, 593, 585), (82, 80, 589, 591), (76, 137, 585, 586), (138, 597, 599, 598), (139, 600, 597, 138), (602, 603, 599, 597), (601, 602, 597, 600), (137, 76, 598, 599), (76, 74, 138, 598), (72, 135, 600, 139), (74, 72, 139, 138), (607, 608, 610, 609), (605, 606, 608, 607), (604, 136, 606, 605), (613, 614, 610, 608), (612, 613, 608, 606), (611, 612, 606, 136), (130, 162, 136, 604), (238, 135, 610, 614), (135, 72, 609, 610), (296, 298, 612, 611), (619, 620, 622, 621), (617, 618, 620, 619), (616, 615, 618, 617), (625, 626, 622, 620), (624, 625, 620, 618), (623, 624, 618, 615), (130, 128, 619, 621), (124, 159, 615, 616), (296, 162, 622, 626), (290, 292, 624, 623), (627, 628, 630, 629), (160, 161, 628, 627), (632, 633, 630, 628), (631, 632, 628, 161), (159, 124, 629, 630), (124, 122, 627, 629), (122, 120, 160, 627), (120, 157, 161, 160), (639, 640, 642, 641), (637, 638, 640, 639), (635, 636, 638, 637), (634, 158, 636, 635), (646, 647, 642, 640), (645, 646, 640, 638), (644, 645, 638, 636), (643, 644, 636, 158), (118, 116, 637, 639), (112, 153, 158, 634), (120, 118, 639, 641), (278, 280, 644, 643), (649, 650, 652, 651), (154, 648, 650, 649), (155, 156, 648, 154), (655, 656, 652, 650), (654, 655, 650, 648), (653, 654, 648, 156), (276, 278, 656, 655), (150, 272, 653, 156), (112, 110, 649, 651), (106, 150, 156, 155), (661, 662, 664, 663), (659, 660, 662, 661), (657, 658, 660, 659), (151, 152, 658, 657), (668, 669, 664, 662), (667, 668, 662, 660), (666, 667, 660, 658), (665, 666, 658, 152), (272, 150, 664, 669), (100, 98, 151, 657), (266, 268, 667, 666), (150, 106, 663, 664), (147, 670, 672, 671), (148, 149, 670, 147), (674, 675, 672, 670), (673, 674, 670, 149), (260, 262, 674, 673), (145, 260, 673, 149), (146, 98, 671, 672), (98, 96, 147, 671)])
me_circle_001.polygons.foreach_set('use_smooth', [True] * 644)
me_circle_001.use_remesh_fix_poles = True
me_circle_001.use_remesh_preserve_attributes = False
me_circle_001.update()
me_circle_002 = bpy.data.meshes.new('Circle.002')
me_circle_002.from_pydata([(-0.4356, 1.052, -0.05127), (-0.9465, 0.6324, 0.05127), (-0.9465, 0.6324, -0.05127), (-1.117, 0.2221, -0.05127), (-0.9465, -0.6324, -0.05127), (-0.6324, -0.9465, 0.05127), (-0.6324, -0.9465, -0.05127), (0.2221, -1.117, -0.05127), (1.138, 1.939e-08, -0.05127), (-0.958, 0.6623, -0.05109), (-1.002, 0.6458, 0.04738), (-0.9775, -0.6342, 0.05033), (-0.9775, -0.6342, -0.05122), (-1.082, -0.4394, 0.05033), (-1.082, -0.4394, -0.05122), (-1.146, -0.2279, 0.05033), (-1.146, -0.2279, -0.05122), (-1.167, -0.008008, 0.05033), (-1.167, -0.008008, -0.05122), (-1.146, 0.2119, 0.05033), (-1.146, 0.2119, -0.05122), (-0.667, -0.9638, -0.04541), (-0.83, -0.83, -0.04541), (-0.9638, -0.667, -0.04541), (0.2028, -1.141, 0.04815), (0.2028, -1.141, -0.05108), (-0.01212, -1.162, 0.04815), (-0.01212, -1.162, -0.05108), (-0.227, -1.141, 0.04815), (-0.227, -1.141, -0.05108), (-0.4337, -1.079, 0.04815), (-0.4337, -1.079, -0.05108), (-0.6241, -0.9768, 0.04815), (-0.6241, -0.9768, -0.05108), (0.8127, -0.8295, -0.05025), (0.6427, -0.9691, 0.05083), (0.4487, -1.073, 0.05083), (0.4487, -1.073, -0.05025), (1.16, -0.01951, 0.04926), (1.16, -0.01951, -0.05103), (1.076, -0.4455, 0.04926), (1.076, -0.4455, -0.05103), (0.9728, -0.638, 0.04926), (0.8343, -0.8067, 0.04926), (0.8343, -0.8067, -0.05103), (0.8194, 0.8168, 0.05059), (0.961, 0.6443, 0.05059), (0.961, 0.6443, -0.05196), (1.066, 0.4475, 0.05059), (1.066, 0.4475, -0.05196), (-0.2306, 1.159, 0.04817), (-0.2306, 1.159, -0.0482), (-9.087e-10, 1.138, -0.05127), (0.805, -0.805, -0.05127), (1.052, 0.4356, -0.05127), (0.6324, 0.9465, -0.05127), (-0.8208, 0.8296, -0.05109), (-0.6535, 0.9668, -0.05109), (-0.4627, 1.069, -0.05109), (-1.103, 0.4568, -0.05112), (-1.165, 0.2517, -0.05112), (-1.002, 0.6458, -0.05112), (0.6427, -0.9691, -0.05025), (0.2382, -1.137, -0.05025), (1.139, -0.2367, -0.05103), (0.9728, -0.638, -0.05103), (1.139, 0.2267, -0.04965), (1.077, 0.4312, -0.04965), (1.16, 0.01397, -0.04965), (0.8194, 0.8168, -0.05196), (0.6469, 0.9584, -0.05196), (0.2372, 1.149, -0.051), (0.02527, 1.17, -0.051), (0.441, 1.087, -0.051), (0.6288, 0.9865, -0.051), (-0.4312, 1.098, -0.0482), (-0.02184, 1.18, -0.0482), (-9.087e-10, 1.138, 0.05127), (-0.4356, 1.052, 0.05127), (-1.117, 0.2221, 0.05127), (-0.9465, -0.6324, 0.05127), (0.2221, -1.117, 0.05127), (0.805, -0.805, 0.05127), (1.138, 1.939e-08, 0.05127), (1.052, 0.4356, 0.05127), (0.6324, 0.9465, 0.05127), (-0.8208, 0.8296, 0.05109), (-0.958, 0.6623, 0.05109), (-0.6535, 0.9668, 0.05109), (-0.4627, 1.069, 0.05109), (-1.103, 0.4568, 0.05112), (-1.165, 0.2517, 0.05112), (-0.83, -0.83, 0.04541), (-0.667, -0.9638, 0.04541), (-0.9638, -0.667, 0.04541), (0.8127, -0.8295, 0.05025), (0.2382, -1.137, 0.05025), (1.139, -0.2367, 0.05103), (1.139, 0.2267, 0.04965), (1.077, 0.4312, 0.04965), (1.16, 0.01397, 0.04965), (0.6469, 0.9584, 0.05196), (0.2372, 1.149, 0.051), (0.02527, 1.17, 0.051), (0.441, 1.087, 0.051), (0.6288, 0.9865, 0.051), (-0.4312, 1.098, 0.0482), (-0.02184, 1.18, 0.0482)], [], [(83, 8, 68, 100), (8, 83, 38, 39), (7, 81, 24, 25), (80, 4, 23, 94), (4, 80, 11, 12), (3, 79, 91, 60), (56, 9, 87, 86), (57, 56, 86, 88), (58, 57, 88, 89), (2, 1, 87, 9), (78, 0, 58, 89), (59, 60, 91, 90), (61, 59, 90, 10), (1, 2, 61, 10), (14, 12, 11, 13), (16, 14, 13, 15), (18, 16, 15, 17), (20, 18, 17, 19), (79, 3, 20, 19), (22, 21, 93, 92), (23, 22, 92, 94), (6, 5, 93, 21), (27, 25, 24, 26), (29, 27, 26, 28), (31, 29, 28, 30), (33, 31, 30, 32), (5, 6, 33, 32), (62, 34, 95, 35), (37, 62, 35, 36), (63, 37, 36, 96), (53, 82, 95, 34), (81, 7, 63, 96), (64, 39, 38, 97), (41, 64, 97, 40), (65, 41, 40, 42), (44, 65, 42, 43), (82, 53, 44, 43), (66, 67, 99, 98), (68, 66, 98, 100), (54, 84, 99, 67), (69, 70, 101, 45), (47, 69, 45, 46), (49, 47, 46, 48), (55, 85, 101, 70), (84, 54, 49, 48), (71, 72, 103, 102), (73, 71, 102, 104), (74, 73, 104, 105), (52, 77, 103, 72), (85, 55, 74, 105), (51, 75, 106, 50), (76, 51, 50, 107), (77, 52, 76, 107), (0, 78, 106, 75)])
me_circle_002.polygons.foreach_set('use_smooth', [True] * 54)
me_circle_002.use_remesh_fix_poles = True
me_circle_002.use_remesh_preserve_attributes = False
me_circle_002.update()
me_cube_002 = bpy.data.meshes.new('Cube.002')
me_cube_002.from_pydata([(-1.0, -1.0, -1.0), (-1.0, -1.0, 1.0), (-1.0, 1.0, -1.0), (-1.0, 1.0, 1.0), (1.0, -1.0, -1.0), (1.0, -1.0, 1.0), (1.0, 1.0, -1.0), (1.0, 1.0, 1.0), (-1.0, -0.8227, -0.8227), (-1.0, -0.8227, 0.8227), (-1.0, 0.8227, 0.8227), (-1.0, 0.8227, -0.8227), (-0.8227, 1.0, -0.8227), (-0.8227, 1.0, 0.8227), (0.8227, 1.0, 0.8227), (0.8227, 1.0, -0.8227), (1.0, 0.8227, -0.8227), (1.0, 0.8227, 0.8227), (1.0, -0.8227, 0.8227), (1.0, -0.8227, -0.8227), (0.8227, -1.0, -0.8227), (0.8227, -1.0, 0.8227), (-0.8227, -1.0, 0.8227), (-0.8227, -1.0, -0.8227), (-0.8227, 0.8227, -1.0), (0.8227, 0.8227, -1.0), (0.8227, -0.8227, -1.0), (-0.8227, -0.8227, -1.0), (0.8227, 0.8227, 1.0), (-0.8227, 0.8227, 1.0), (-0.8227, -0.8227, 1.0), (0.8227, -0.8227, 1.0), (-0.82, -0.82, 0.82), (-0.82, 0.82, 0.82), (0.82, 0.82, -0.82), (0.82, 0.82, 0.82), (0.82, -0.8227, 0.8227), (-0.8227, 0.8227, -0.82), (0.8227, -0.8227, -0.82), (-0.8227, -0.8227, -0.82)], [], [(0, 1, 9, 8), (1, 3, 10, 9), (3, 2, 11, 10), (2, 0, 8, 11), (2, 3, 13, 12), (3, 7, 14, 13), (7, 6, 15, 14), (6, 2, 12, 15), (6, 7, 17, 16), (7, 5, 18, 17), (5, 4, 19, 18), (4, 6, 16, 19), (4, 5, 21, 20), (5, 1, 22, 21), (1, 0, 23, 22), (0, 4, 20, 23), (2, 6, 25, 24), (6, 4, 26, 25), (4, 0, 27, 26), (0, 2, 24, 27), (7, 3, 29, 28), (3, 1, 30, 29), (1, 5, 31, 30), (5, 7, 28, 31), (8, 9, 32, 39), (11, 8, 39, 37), (9, 10, 33, 32), (10, 11, 37, 33), (12, 13, 33, 37), (15, 12, 37, 34), (13, 14, 35, 33), (14, 15, 34, 35), (16, 17, 35, 34), (19, 16, 34, 38), (17, 18, 36, 35), (18, 19, 38, 36), (20, 21, 36, 38), (23, 20, 38, 39), (21, 22, 32, 36), (22, 23, 39, 32), (24, 25, 34, 37), (27, 24, 37, 39), (25, 26, 38, 34), (26, 27, 39, 38), (28, 29, 33, 35), (31, 28, 35, 36), (29, 30, 32, 33), (30, 31, 36, 32)])
_uv = me_cube_002.uv_layers.new(name='UVMap')
_uv.uv.foreach_set('vector', [0.375, 0.0, 0.625, 0.0, 0.6028, 0.02217, 0.3972, 0.02217, 0.625, 0.0, 0.625, 0.25, 0.6028, 0.2278, 0.6028, 0.02217, 0.625, 0.25, 0.375, 0.25, 0.3972, 0.2278, 0.6028, 0.2278, 0.375, 0.25, 0.375, 0.0, 0.3972, 0.02217, 0.3972, 0.2278, 0.375, 0.25, 0.625, 0.25, 0.6028, 0.2722, 0.3972, 0.2722, 0.625, 0.25, 0.625, 0.5, 0.6028, 0.4778, 0.6028, 0.2722, 0.625, 0.5, 0.375, 0.5, 0.3972, 0.4778, 0.6028, 0.4778, 0.375, 0.5, 0.375, 0.25, 0.3972, 0.2722, 0.3972, 0.4778, 0.375, 0.5, 0.625, 0.5, 0.6028, 0.5222, 0.3972, 0.5222, 0.625, 0.5, 0.625, 0.75, 0.6028, 0.7278, 0.6028, 0.5222, 0.625, 0.75, 0.375, 0.75, 0.3972, 0.7278, 0.6028, 0.7278, 0.375, 0.75, 0.375, 0.5, 0.3972, 0.5222, 0.3972, 0.7278, 0.375, 0.75, 0.625, 0.75, 0.6028, 0.7722, 0.3972, 0.7722, 0.625, 0.75, 0.625, 1.0, 0.6028, 0.9778, 0.6028, 0.7722, 0.625, 1.0, 0.375, 1.0, 0.3972, 0.9778, 0.6028, 0.9778, 0.375, 1.0, 0.375, 0.75, 0.3972, 0.7722, 0.3972, 0.9778, 0.125, 0.5, 0.375, 0.5, 0.3528, 0.5222, 0.1472, 0.5222, 0.375, 0.5, 0.375, 0.75, 0.3528, 0.7278, 0.3528, 0.5222, 0.375, 0.75, 0.125, 0.75, 0.1472, 0.7278, 0.3528, 0.7278, 0.125, 0.75, 0.125, 0.5, 0.1472, 0.5222, 0.1472, 0.7278, 0.625, 0.5, 0.875, 0.5, 0.8528, 0.5222, 0.6472, 0.5222, 0.875, 0.5, 0.875, 0.75, 0.8528, 0.7278, 0.8528, 0.5222, 0.875, 0.75, 0.625, 0.75, 0.6472, 0.7278, 0.8528, 0.7278, 0.625, 0.75, 0.625, 0.5, 0.6472, 0.5222, 0.6472, 0.7278, 0.3972, 0.02217, 0.6028, 0.02217, 0.6028, 0.02217, 0.3972, 0.02217, 0.3972, 0.2278, 0.3972, 0.02217, 0.3972, 0.02217, 0.3972, 0.2278, 0.6028, 0.02217, 0.6028, 0.2278, 0.6028, 0.2278, 0.6028, 0.02217, 0.6028, 0.2278, 0.3972, 0.2278, 0.3972, 0.2278, 0.6028, 0.2278, 0.3972, 0.2722, 0.6028, 0.2722, 0.6028, 0.2722, 0.3972, 0.2722, 0.3972, 0.4778, 0.3972, 0.2722, 0.3972, 0.2722, 0.3972, 0.4778, 0.6028, 0.2722, 0.6028, 0.4778, 0.6028, 0.4778, 0.6028, 0.2722, 0.6028, 0.4778, 0.3972, 0.4778, 0.3972, 0.4778, 0.6028, 0.4778, 0.3972, 0.5222, 0.6028, 0.5222, 0.6028, 0.5222, 0.3972, 0.5222, 0.3972, 0.7278, 0.3972, 0.5222, 0.3972, 0.5222, 0.3972, 0.7278, 0.6028, 0.5222, 0.6028, 0.7278, 0.6028, 0.7278, 0.6028, 0.5222, 0.6028, 0.7278, 0.3972, 0.7278, 0.3972, 0.7278, 0.6028, 0.7278, 0.3972, 0.7722, 0.6028, 0.7722, 0.6028, 0.7722, 0.3972, 0.7722, 0.3972, 0.9778, 0.3972, 0.7722, 0.3972, 0.7722, 0.3972, 0.9778, 0.6028, 0.7722, 0.6028, 0.9778, 0.6028, 0.9778, 0.6028, 0.7722, 0.6028, 0.9778, 0.3972, 0.9778, 0.3972, 0.9778, 0.6028, 0.9778, 0.1472, 0.5222, 0.3528, 0.5222, 0.3528, 0.5222, 0.1472, 0.5222, 0.1472, 0.7278, 0.1472, 0.5222, 0.1472, 0.5222, 0.1472, 0.7278, 0.3528, 0.5222, 0.3528, 0.7278, 0.3528, 0.7278, 0.3528, 0.5222, 0.3528, 0.7278, 0.1472, 0.7278, 0.1472, 0.7278, 0.3528, 0.7278, 0.6472, 0.5222, 0.8528, 0.5222, 0.8528, 0.5222, 0.6472, 0.5222, 0.6472, 0.7278, 0.6472, 0.5222, 0.6472, 0.5222, 0.6472, 0.7278, 0.8528, 0.5222, 0.8528, 0.7278, 0.8528, 0.7278, 0.8528, 0.5222, 0.8528, 0.7278, 0.6472, 0.7278, 0.6472, 0.7278, 0.8528, 0.7278])
me_cube_002.use_remesh_fix_poles = True
me_cube_002.use_remesh_preserve_attributes = False
me_cube_002.update()

# ---- objects
ob_cube_002 = bpy.data.objects.new('Cube.002', me_cube)
ob_circle_001 = bpy.data.objects.new('Circle.001', me_circle_001)
ob_circle_002 = bpy.data.objects.new('Circle.002', me_circle_002)
ob_cube_001 = bpy.data.objects.new('Cube.001', me_cube_002)

# ---- transforms, parenting, visibility, modifiers, constraints
ob_cube_002.location = (0.0, 0.0, 2.693)
ob_cube_002.scale = (0.329, 0.329, 0.329)
ob_circle_001.location = (0.0, 0.0, 1.469)
ob_circle_001.rotation_euler = (1.571, -0.0, 0.0)
ob_circle_001.scale = (1.299, 1.299, 1.299)
_m = ob_circle_001.modifiers.new('Auto Smooth', 'NODES')
_m.node_group = ng_auto_smooth
_gi = [s.identifier for s in ng_auto_smooth.interface.items_tree if s.item_type == 'SOCKET' and s.in_out == 'INPUT']
_m[_gi[1]] = 0.5236  # Angle
ob_circle_002.location = (0.0, 0.0, 1.469)
ob_circle_002.rotation_euler = (1.571, -0.0, 0.0)
ob_circle_002.scale = (1.299, 1.299, 1.299)
_m = ob_circle_002.modifiers.new('Auto Smooth', 'NODES')
_m.node_group = ng_auto_smooth
_gi = [s.identifier for s in ng_auto_smooth.interface.items_tree if s.item_type == 'SOCKET' and s.in_out == 'INPUT']
_m[_gi[1]] = 0.5236  # Angle
ob_cube_001.location = (0.0, 0.0, 3.695)
ob_cube_001.scale = (0.4972, 0.4972, 0.4972)

# ---- collection membership
col_collection.objects.link(ob_cube_002)
col_collection.objects.link(ob_circle_001)
col_collection.objects.link(ob_circle_002)
col_collection.objects.link(ob_cube_001)

# ---- scene / render settings (as saved in the file)
scene.frame_start = 1; scene.frame_end = 250; scene.frame_set(1)
scene.render.engine = 'BLENDER_EEVEE_NEXT'
scene.cycles.use_denoising = False
scene.cycles.samples = 128
scene.cycles.sampling_pattern = 'TABULATED_SOBOL'
scene.cycles.use_adaptive_sampling = False
scene.cycles.use_light_tree = False
scene.view_settings.view_transform = 'Filmic'
bpy.context.view_layer.update()

# ---- added for rendering (the .blend has no active camera and no usable light): camera, sun
cam_auto = bpy.data.cameras.new('AutoCamera')
cam_auto.lens = 50.0
cam_auto.sensor_width = 36.0
cam_auto.clip_end = 1000.0
ob_auto_camera = bpy.data.objects.new('AutoCamera', cam_auto)
scene.collection.objects.link(ob_auto_camera)
ob_auto_camera.location = (4.89516, -5.87968, 5.99577)
ob_auto_camera.rotation_euler = (1.09748, -7.21219e-08, 0.694738)
scene.camera = ob_auto_camera
light_auto_sun = bpy.data.lights.new('AutoSun', 'SUN')
light_auto_sun.energy = 3.0
light_auto_sun.angle = 0.0523599
ob_auto_sun = bpy.data.objects.new('AutoSun', light_auto_sun)
scene.collection.objects.link(ob_auto_sun)
ob_auto_sun.rotation_euler = (0.872665, 0.174533, 0.523599)
bpy.context.view_layer.update()
